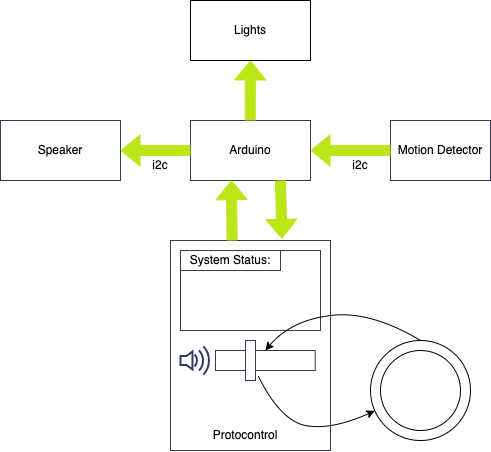

The diagram above was exported from draw.io. Its source (the exported page's mxGraphModel, read from the mxfile embedded in the PNG):
<mxGraphModel dx="830" dy="557" grid="1" gridSize="10" guides="1" tooltips="1" connect="1" arrows="1" fold="1" page="1" pageScale="1" pageWidth="850" pageHeight="1100" math="0" shadow="0">
  <root>
    <mxCell id="0" />
    <mxCell id="1" parent="0" />
    <mxCell id="nUlfz_mp-8qioIIaXf8o-21" value="" style="ellipse;whiteSpace=wrap;html=1;aspect=fixed;" vertex="1" parent="1">
      <mxGeometry x="480" y="430" width="100" height="100" as="geometry" />
    </mxCell>
    <mxCell id="nUlfz_mp-8qioIIaXf8o-1" value="Arduino" style="rounded=0;whiteSpace=wrap;html=1;strokeColor=#343764;" vertex="1" parent="1">
      <mxGeometry x="300" y="210" width="120" height="60" as="geometry" />
    </mxCell>
    <mxCell id="nUlfz_mp-8qioIIaXf8o-2" value="Motion Detector" style="rounded=0;whiteSpace=wrap;html=1;strokeColor=#343764;" vertex="1" parent="1">
      <mxGeometry x="500" y="210" width="100" height="60" as="geometry" />
    </mxCell>
    <mxCell id="nUlfz_mp-8qioIIaXf8o-3" value="" style="shape=flexArrow;endArrow=classic;html=1;rounded=0;entryX=1;entryY=0.5;entryDx=0;entryDy=0;exitX=0;exitY=0.5;exitDx=0;exitDy=0;strokeColor=#BBE617;fillColor=#BBE617;" edge="1" parent="1" source="nUlfz_mp-8qioIIaXf8o-2" target="nUlfz_mp-8qioIIaXf8o-1">
      <mxGeometry width="50" height="50" relative="1" as="geometry">
        <mxPoint x="400" y="360" as="sourcePoint" />
        <mxPoint x="450" y="310" as="targetPoint" />
      </mxGeometry>
    </mxCell>
    <mxCell id="nUlfz_mp-8qioIIaXf8o-4" value="Speaker" style="rounded=0;whiteSpace=wrap;html=1;strokeColor=#343764;" vertex="1" parent="1">
      <mxGeometry x="110" y="210" width="120" height="60" as="geometry" />
    </mxCell>
    <mxCell id="nUlfz_mp-8qioIIaXf8o-5" value="" style="shape=flexArrow;endArrow=classic;html=1;rounded=0;entryX=1;entryY=0.5;entryDx=0;entryDy=0;exitX=0;exitY=0.5;exitDx=0;exitDy=0;strokeColor=#bbe617;fillColor=#BBE617;" edge="1" parent="1" source="nUlfz_mp-8qioIIaXf8o-1" target="nUlfz_mp-8qioIIaXf8o-4">
      <mxGeometry width="50" height="50" relative="1" as="geometry">
        <mxPoint x="400" y="360" as="sourcePoint" />
        <mxPoint x="450" y="310" as="targetPoint" />
      </mxGeometry>
    </mxCell>
    <mxCell id="nUlfz_mp-8qioIIaXf8o-6" value="" style="rounded=0;whiteSpace=wrap;html=1;strokeColor=#343764;" vertex="1" parent="1">
      <mxGeometry x="280" y="330" width="160" height="210" as="geometry" />
    </mxCell>
    <mxCell id="nUlfz_mp-8qioIIaXf8o-7" value="" style="shape=flexArrow;endArrow=classic;html=1;rounded=0;entryX=0.341;entryY=0.995;entryDx=0;entryDy=0;exitX=0.385;exitY=0;exitDx=0;exitDy=0;exitPerimeter=0;entryPerimeter=0;strokeColor=#BBE617;fillColor=#BBE617;" edge="1" parent="1" source="nUlfz_mp-8qioIIaXf8o-6" target="nUlfz_mp-8qioIIaXf8o-1">
      <mxGeometry width="50" height="50" relative="1" as="geometry">
        <mxPoint x="400" y="360" as="sourcePoint" />
        <mxPoint x="450" y="310" as="targetPoint" />
      </mxGeometry>
    </mxCell>
    <mxCell id="nUlfz_mp-8qioIIaXf8o-8" value="" style="shape=flexArrow;endArrow=classic;html=1;rounded=0;exitX=0.75;exitY=1;exitDx=0;exitDy=0;entryX=0.696;entryY=-0.008;entryDx=0;entryDy=0;entryPerimeter=0;strokeColor=#BBE617;fillColor=#BBE617;" edge="1" parent="1" source="nUlfz_mp-8qioIIaXf8o-1" target="nUlfz_mp-8qioIIaXf8o-6">
      <mxGeometry width="50" height="50" relative="1" as="geometry">
        <mxPoint x="400" y="360" as="sourcePoint" />
        <mxPoint x="450" y="310" as="targetPoint" />
      </mxGeometry>
    </mxCell>
    <mxCell id="nUlfz_mp-8qioIIaXf8o-9" value="" style="rounded=0;whiteSpace=wrap;html=1;strokeColor=#343764;" vertex="1" parent="1">
      <mxGeometry x="290" y="340" width="140" height="80" as="geometry" />
    </mxCell>
    <mxCell id="nUlfz_mp-8qioIIaXf8o-10" value="" style="rounded=0;whiteSpace=wrap;html=1;strokeColor=#343764;" vertex="1" parent="1">
      <mxGeometry x="325" y="440" width="99.7" height="20" as="geometry" />
    </mxCell>
    <mxCell id="nUlfz_mp-8qioIIaXf8o-11" value="" style="rounded=0;whiteSpace=wrap;html=1;strokeColor=#343764;" vertex="1" parent="1">
      <mxGeometry x="355" y="430" width="10" height="40" as="geometry" />
    </mxCell>
    <mxCell id="nUlfz_mp-8qioIIaXf8o-12" value="System Status:" style="text;html=1;strokeColor=#343764;fillColor=none;align=center;verticalAlign=middle;whiteSpace=wrap;rounded=0;" vertex="1" parent="1">
      <mxGeometry x="290" y="340" width="100" height="20" as="geometry" />
    </mxCell>
    <mxCell id="nUlfz_mp-8qioIIaXf8o-13" value="" style="html=1;verticalLabelPosition=bottom;align=center;labelBackgroundColor=#ffffff;verticalAlign=top;strokeWidth=2;strokeColor=#343764;shadow=0;dashed=0;shape=mxgraph.ios7.icons.volume_2;pointerEvents=1" vertex="1" parent="1">
      <mxGeometry x="290" y="435.9" width="30.299999999999997" height="28.2" as="geometry" />
    </mxCell>
    <mxCell id="nUlfz_mp-8qioIIaXf8o-14" value="Protocontrol" style="text;html=1;strokeColor=none;fillColor=none;align=center;verticalAlign=middle;whiteSpace=wrap;rounded=0;" vertex="1" parent="1">
      <mxGeometry x="325" y="510" width="60" height="30" as="geometry" />
    </mxCell>
    <mxCell id="nUlfz_mp-8qioIIaXf8o-15" value="i2c" style="text;html=1;strokeColor=none;fillColor=none;align=center;verticalAlign=middle;whiteSpace=wrap;rounded=0;" vertex="1" parent="1">
      <mxGeometry x="240" y="240" width="60" height="30" as="geometry" />
    </mxCell>
    <mxCell id="nUlfz_mp-8qioIIaXf8o-16" value="i2c" style="text;html=1;strokeColor=none;fillColor=none;align=center;verticalAlign=middle;whiteSpace=wrap;rounded=0;" vertex="1" parent="1">
      <mxGeometry x="440" y="240" width="60" height="30" as="geometry" />
    </mxCell>
    <mxCell id="nUlfz_mp-8qioIIaXf8o-17" value="" style="shape=flexArrow;endArrow=classic;html=1;rounded=0;strokeColor=#BBE617;fillColor=#BBE617;" edge="1" parent="1" target="nUlfz_mp-8qioIIaXf8o-18">
      <mxGeometry width="50" height="50" relative="1" as="geometry">
        <mxPoint x="359.77" y="210" as="sourcePoint" />
        <mxPoint x="359.77" y="150" as="targetPoint" />
      </mxGeometry>
    </mxCell>
    <mxCell id="nUlfz_mp-8qioIIaXf8o-18" value="Lights" style="rounded=0;whiteSpace=wrap;html=1;" vertex="1" parent="1">
      <mxGeometry x="300.0000000000002" y="90" width="120" height="60" as="geometry" />
    </mxCell>
    <mxCell id="nUlfz_mp-8qioIIaXf8o-20" value="" style="ellipse;whiteSpace=wrap;html=1;aspect=fixed;" vertex="1" parent="1">
      <mxGeometry x="490" y="440" width="80" height="80" as="geometry" />
    </mxCell>
    <mxCell id="nUlfz_mp-8qioIIaXf8o-24" value="" style="curved=1;endArrow=classic;html=1;rounded=0;exitX=0.5;exitY=0;exitDx=0;exitDy=0;entryX=0.5;entryY=0;entryDx=0;entryDy=0;" edge="1" parent="1" source="nUlfz_mp-8qioIIaXf8o-21" target="nUlfz_mp-8qioIIaXf8o-10">
      <mxGeometry width="50" height="50" relative="1" as="geometry">
        <mxPoint x="500" y="350" as="sourcePoint" />
        <mxPoint x="450" y="280" as="targetPoint" />
        <Array as="points">
          <mxPoint x="480" y="400" />
          <mxPoint x="400" y="410" />
        </Array>
      </mxGeometry>
    </mxCell>
    <mxCell id="nUlfz_mp-8qioIIaXf8o-25" value="" style="curved=1;endArrow=classic;html=1;rounded=0;exitX=1.299;exitY=0.9;exitDx=0;exitDy=0;exitPerimeter=0;" edge="1" parent="1" source="nUlfz_mp-8qioIIaXf8o-11" target="nUlfz_mp-8qioIIaXf8o-21">
      <mxGeometry width="50" height="50" relative="1" as="geometry">
        <mxPoint x="460" y="470" as="sourcePoint" />
        <mxPoint x="510" y="420" as="targetPoint" />
        <Array as="points">
          <mxPoint x="390" y="510" />
          <mxPoint x="440" y="520" />
        </Array>
      </mxGeometry>
    </mxCell>
  </root>
</mxGraphModel>